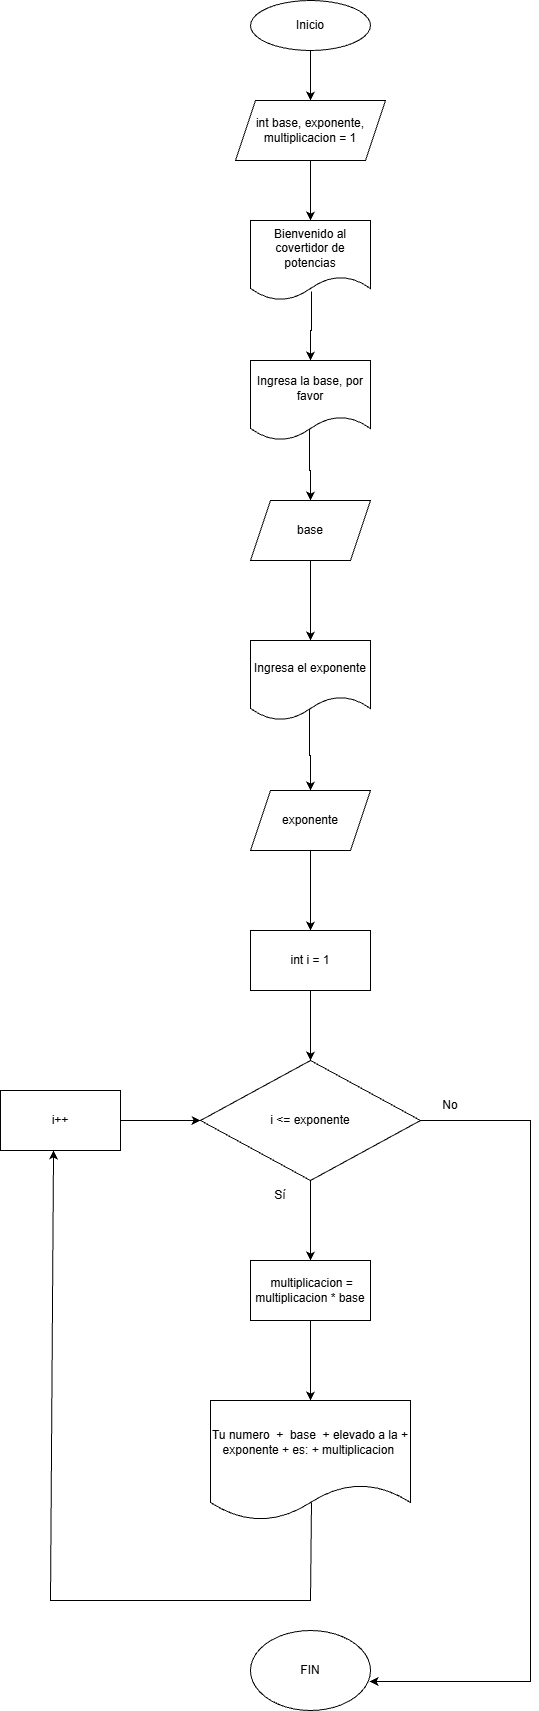

The diagram above was exported from draw.io. Its source (the exported page's mxGraphModel, read from the mxfile embedded in the PNG):
<mxGraphModel dx="860" dy="465" grid="1" gridSize="10" guides="1" tooltips="1" connect="1" arrows="1" fold="1" page="1" pageScale="1" pageWidth="850" pageHeight="1100" math="0" shadow="0">
  <root>
    <mxCell id="0" />
    <mxCell id="1" parent="0" />
    <mxCell id="Ll3ZagESjeJA4tFy-GmJ-14" edge="1" parent="1" source="Ll3ZagESjeJA4tFy-GmJ-1" style="edgeStyle=orthogonalEdgeStyle;rounded=0;orthogonalLoop=1;jettySize=auto;html=1;entryX=0.5;entryY=0;entryDx=0;entryDy=0;" target="Ll3ZagESjeJA4tFy-GmJ-2">
      <mxGeometry relative="1" as="geometry" />
    </mxCell>
    <mxCell id="Ll3ZagESjeJA4tFy-GmJ-1" parent="1" style="ellipse;whiteSpace=wrap;html=1;" value="Inicio" vertex="1">
      <mxGeometry height="50" width="120" x="330" y="40" as="geometry" />
    </mxCell>
    <mxCell id="Ll3ZagESjeJA4tFy-GmJ-15" edge="1" parent="1" source="Ll3ZagESjeJA4tFy-GmJ-2" style="edgeStyle=orthogonalEdgeStyle;rounded=0;orthogonalLoop=1;jettySize=auto;html=1;entryX=0.5;entryY=0;entryDx=0;entryDy=0;" target="Ll3ZagESjeJA4tFy-GmJ-3">
      <mxGeometry relative="1" as="geometry" />
    </mxCell>
    <mxCell id="Ll3ZagESjeJA4tFy-GmJ-2" parent="1" style="shape=parallelogram;perimeter=parallelogramPerimeter;whiteSpace=wrap;html=1;fixedSize=1;" value="int base, exponente, multiplicacion = 1" vertex="1">
      <mxGeometry height="60" width="150" x="315" y="140" as="geometry" />
    </mxCell>
    <mxCell id="Ll3ZagESjeJA4tFy-GmJ-16" edge="1" parent="1" source="Ll3ZagESjeJA4tFy-GmJ-3" style="edgeStyle=orthogonalEdgeStyle;rounded=0;orthogonalLoop=1;jettySize=auto;html=1;entryX=0.5;entryY=0;entryDx=0;entryDy=0;exitX=0.508;exitY=0.888;exitDx=0;exitDy=0;exitPerimeter=0;" target="Ll3ZagESjeJA4tFy-GmJ-4">
      <mxGeometry relative="1" as="geometry" />
    </mxCell>
    <mxCell id="Ll3ZagESjeJA4tFy-GmJ-3" parent="1" style="shape=document;whiteSpace=wrap;html=1;boundedLbl=1;" value="Bienvenido al covertidor de potencias" vertex="1">
      <mxGeometry height="80" width="120" x="330" y="260" as="geometry" />
    </mxCell>
    <mxCell id="Ll3ZagESjeJA4tFy-GmJ-17" edge="1" parent="1" source="Ll3ZagESjeJA4tFy-GmJ-4" style="edgeStyle=orthogonalEdgeStyle;rounded=0;orthogonalLoop=1;jettySize=auto;html=1;entryX=0.5;entryY=0;entryDx=0;entryDy=0;exitX=0.492;exitY=0.825;exitDx=0;exitDy=0;exitPerimeter=0;" target="Ll3ZagESjeJA4tFy-GmJ-5">
      <mxGeometry relative="1" as="geometry" />
    </mxCell>
    <mxCell id="Ll3ZagESjeJA4tFy-GmJ-4" parent="1" style="shape=document;whiteSpace=wrap;html=1;boundedLbl=1;" value="Ingresa la base, por favor" vertex="1">
      <mxGeometry height="80" width="120" x="330" y="400" as="geometry" />
    </mxCell>
    <mxCell id="Ll3ZagESjeJA4tFy-GmJ-18" edge="1" parent="1" source="Ll3ZagESjeJA4tFy-GmJ-5" style="edgeStyle=orthogonalEdgeStyle;rounded=0;orthogonalLoop=1;jettySize=auto;html=1;entryX=0.5;entryY=0;entryDx=0;entryDy=0;" target="Ll3ZagESjeJA4tFy-GmJ-6">
      <mxGeometry relative="1" as="geometry" />
    </mxCell>
    <mxCell id="Ll3ZagESjeJA4tFy-GmJ-5" parent="1" style="shape=parallelogram;perimeter=parallelogramPerimeter;whiteSpace=wrap;html=1;fixedSize=1;" value="base" vertex="1">
      <mxGeometry height="60" width="120" x="330" y="540" as="geometry" />
    </mxCell>
    <mxCell id="Ll3ZagESjeJA4tFy-GmJ-19" edge="1" parent="1" source="Ll3ZagESjeJA4tFy-GmJ-6" style="edgeStyle=orthogonalEdgeStyle;rounded=0;orthogonalLoop=1;jettySize=auto;html=1;entryX=0.5;entryY=0;entryDx=0;entryDy=0;exitX=0.492;exitY=0.825;exitDx=0;exitDy=0;exitPerimeter=0;" target="Ll3ZagESjeJA4tFy-GmJ-7">
      <mxGeometry relative="1" as="geometry" />
    </mxCell>
    <mxCell id="Ll3ZagESjeJA4tFy-GmJ-6" parent="1" style="shape=document;whiteSpace=wrap;html=1;boundedLbl=1;" value="Ingresa el exponente" vertex="1">
      <mxGeometry height="80" width="120" x="330" y="680" as="geometry" />
    </mxCell>
    <mxCell id="Ll3ZagESjeJA4tFy-GmJ-20" edge="1" parent="1" source="Ll3ZagESjeJA4tFy-GmJ-7" style="edgeStyle=orthogonalEdgeStyle;rounded=0;orthogonalLoop=1;jettySize=auto;html=1;entryX=0.5;entryY=0;entryDx=0;entryDy=0;" target="Ll3ZagESjeJA4tFy-GmJ-8">
      <mxGeometry relative="1" as="geometry" />
    </mxCell>
    <mxCell id="Ll3ZagESjeJA4tFy-GmJ-7" parent="1" style="shape=parallelogram;perimeter=parallelogramPerimeter;whiteSpace=wrap;html=1;fixedSize=1;" value="exponente" vertex="1">
      <mxGeometry height="60" width="120" x="330" y="830" as="geometry" />
    </mxCell>
    <mxCell id="Ll3ZagESjeJA4tFy-GmJ-21" edge="1" parent="1" source="Ll3ZagESjeJA4tFy-GmJ-8" style="edgeStyle=orthogonalEdgeStyle;rounded=0;orthogonalLoop=1;jettySize=auto;html=1;entryX=0.5;entryY=0;entryDx=0;entryDy=0;" target="Ll3ZagESjeJA4tFy-GmJ-9">
      <mxGeometry relative="1" as="geometry" />
    </mxCell>
    <mxCell id="Ll3ZagESjeJA4tFy-GmJ-8" parent="1" style="rounded=0;whiteSpace=wrap;html=1;" value="int i = 1" vertex="1">
      <mxGeometry height="60" width="120" x="330" y="970" as="geometry" />
    </mxCell>
    <mxCell id="Ll3ZagESjeJA4tFy-GmJ-22" edge="1" parent="1" source="Ll3ZagESjeJA4tFy-GmJ-9" style="edgeStyle=orthogonalEdgeStyle;rounded=0;orthogonalLoop=1;jettySize=auto;html=1;entryX=0.5;entryY=0;entryDx=0;entryDy=0;" target="Ll3ZagESjeJA4tFy-GmJ-10">
      <mxGeometry relative="1" as="geometry" />
    </mxCell>
    <mxCell id="Ll3ZagESjeJA4tFy-GmJ-9" parent="1" style="rhombus;whiteSpace=wrap;html=1;" value="i &amp;lt;= exponente" vertex="1">
      <mxGeometry height="120" width="220" x="280" y="1100" as="geometry" />
    </mxCell>
    <mxCell id="Ll3ZagESjeJA4tFy-GmJ-23" edge="1" parent="1" source="Ll3ZagESjeJA4tFy-GmJ-10" style="edgeStyle=orthogonalEdgeStyle;rounded=0;orthogonalLoop=1;jettySize=auto;html=1;entryX=0.5;entryY=0;entryDx=0;entryDy=0;" target="Ll3ZagESjeJA4tFy-GmJ-11">
      <mxGeometry relative="1" as="geometry" />
    </mxCell>
    <mxCell id="Ll3ZagESjeJA4tFy-GmJ-10" parent="1" style="rounded=0;whiteSpace=wrap;html=1;" value="&amp;nbsp;multiplicacion = multiplicacion * base" vertex="1">
      <mxGeometry height="60" width="120" x="330" y="1300" as="geometry" />
    </mxCell>
    <mxCell id="Ll3ZagESjeJA4tFy-GmJ-11" parent="1" style="shape=document;whiteSpace=wrap;html=1;boundedLbl=1;" value="Tu numero&amp;nbsp; +&amp;nbsp; base&amp;nbsp; + elevado a la + exponente + es: + multiplicacion&amp;nbsp;" vertex="1">
      <mxGeometry height="120" width="200" x="290" y="1440" as="geometry" />
    </mxCell>
    <mxCell id="Ll3ZagESjeJA4tFy-GmJ-12" parent="1" style="ellipse;whiteSpace=wrap;html=1;" value="FIN" vertex="1">
      <mxGeometry height="80" width="120" x="330" y="1670" as="geometry" />
    </mxCell>
    <mxCell id="Ll3ZagESjeJA4tFy-GmJ-24" edge="1" parent="1" source="Ll3ZagESjeJA4tFy-GmJ-13" style="edgeStyle=orthogonalEdgeStyle;rounded=0;orthogonalLoop=1;jettySize=auto;html=1;entryX=0;entryY=0.5;entryDx=0;entryDy=0;" target="Ll3ZagESjeJA4tFy-GmJ-9">
      <mxGeometry relative="1" as="geometry" />
    </mxCell>
    <mxCell id="Ll3ZagESjeJA4tFy-GmJ-13" parent="1" style="rounded=0;whiteSpace=wrap;html=1;" value="i++" vertex="1">
      <mxGeometry height="60" width="120" x="80" y="1130" as="geometry" />
    </mxCell>
    <mxCell id="Ll3ZagESjeJA4tFy-GmJ-25" edge="1" parent="1" source="Ll3ZagESjeJA4tFy-GmJ-11" style="endArrow=classic;html=1;rounded=0;exitX=0.505;exitY=0.85;exitDx=0;exitDy=0;exitPerimeter=0;entryX=0.442;entryY=1;entryDx=0;entryDy=0;entryPerimeter=0;" target="Ll3ZagESjeJA4tFy-GmJ-13" value="">
      <mxGeometry height="50" relative="1" width="50" as="geometry">
        <Array as="points">
          <mxPoint x="390" y="1640" />
          <mxPoint x="130" y="1640" />
        </Array>
        <mxPoint x="160" y="1600" as="sourcePoint" />
        <mxPoint x="150" y="1300" as="targetPoint" />
      </mxGeometry>
    </mxCell>
    <mxCell id="Ll3ZagESjeJA4tFy-GmJ-26" edge="1" parent="1" source="Ll3ZagESjeJA4tFy-GmJ-9" style="edgeStyle=orthogonalEdgeStyle;rounded=0;orthogonalLoop=1;jettySize=auto;html=1;entryX=0.992;entryY=0.638;entryDx=0;entryDy=0;entryPerimeter=0;" target="Ll3ZagESjeJA4tFy-GmJ-12">
      <mxGeometry relative="1" as="geometry">
        <Array as="points">
          <mxPoint x="610" y="1160" />
          <mxPoint x="610" y="1721" />
        </Array>
      </mxGeometry>
    </mxCell>
    <mxCell id="Ll3ZagESjeJA4tFy-GmJ-27" parent="1" style="text;html=1;whiteSpace=wrap;strokeColor=none;fillColor=none;align=center;verticalAlign=middle;rounded=0;" value="Sí" vertex="1">
      <mxGeometry height="30" width="60" x="330" y="1220" as="geometry" />
    </mxCell>
    <mxCell id="Ll3ZagESjeJA4tFy-GmJ-29" parent="1" style="text;html=1;whiteSpace=wrap;strokeColor=none;fillColor=none;align=center;verticalAlign=middle;rounded=0;" value="No" vertex="1">
      <mxGeometry height="30" width="60" x="500" y="1130" as="geometry" />
    </mxCell>
  </root>
</mxGraphModel>